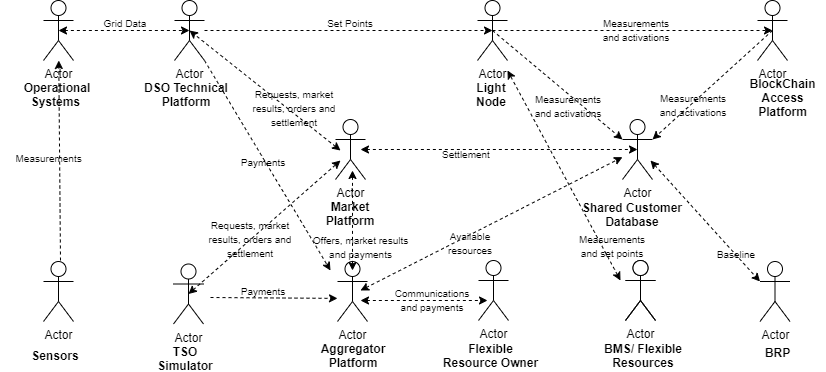

The diagram above was exported from draw.io. Its source (the exported page's mxGraphModel, read from the mxfile embedded in the PNG):
<mxGraphModel dx="1695" dy="401" grid="1" gridSize="10" guides="1" tooltips="1" connect="1" arrows="1" fold="1" page="1" pageScale="1" pageWidth="827" pageHeight="1169" math="0" shadow="0">
  <root>
    <mxCell id="0" />
    <mxCell id="1" parent="0" />
    <mxCell id="oUeDd-Te6DZ0qgluDtxX-11" value="&lt;b&gt;Sensors&lt;/b&gt;" style="text;html=1;strokeColor=none;fillColor=none;align=center;verticalAlign=middle;whiteSpace=wrap;rounded=0;" parent="1" vertex="1">
      <mxGeometry x="-20" y="1005" width="110" height="20" as="geometry" />
    </mxCell>
    <mxCell id="oUeDd-Te6DZ0qgluDtxX-58" value="Actor" style="shape=umlActor;verticalLabelPosition=bottom;labelBackgroundColor=#ffffff;verticalAlign=top;html=1;outlineConnect=0;" parent="1" vertex="1">
      <mxGeometry x="154" y="660" width="30" height="60" as="geometry" />
    </mxCell>
    <mxCell id="oUeDd-Te6DZ0qgluDtxX-62" value="&lt;b&gt;DSO Technical Platform&lt;/b&gt;" style="text;html=1;strokeColor=none;fillColor=none;align=center;verticalAlign=middle;whiteSpace=wrap;rounded=0;" parent="1" vertex="1">
      <mxGeometry x="111" y="744" width="110" height="20" as="geometry" />
    </mxCell>
    <mxCell id="oUeDd-Te6DZ0qgluDtxX-64" value="Actor" style="shape=umlActor;verticalLabelPosition=bottom;labelBackgroundColor=#ffffff;verticalAlign=top;html=1;outlineConnect=0;" parent="1" vertex="1">
      <mxGeometry x="605" y="920" width="30" height="60" as="geometry" />
    </mxCell>
    <mxCell id="oUeDd-Te6DZ0qgluDtxX-65" value="&lt;b&gt;BMS/ Flexible Resources&lt;/b&gt;" style="text;html=1;strokeColor=none;fillColor=none;align=center;verticalAlign=middle;whiteSpace=wrap;rounded=0;" parent="1" vertex="1">
      <mxGeometry x="568" y="1005" width="110" height="20" as="geometry" />
    </mxCell>
    <mxCell id="oUeDd-Te6DZ0qgluDtxX-66" value="Actor" style="shape=umlActor;verticalLabelPosition=bottom;labelBackgroundColor=#ffffff;verticalAlign=top;html=1;outlineConnect=0;" parent="1" vertex="1">
      <mxGeometry x="602" y="779" width="30" height="60" as="geometry" />
    </mxCell>
    <mxCell id="oUeDd-Te6DZ0qgluDtxX-67" value="&lt;b&gt;Shared Customer Database&lt;/b&gt;" style="text;html=1;strokeColor=none;fillColor=none;align=center;verticalAlign=middle;whiteSpace=wrap;rounded=0;" parent="1" vertex="1">
      <mxGeometry x="557" y="864" width="110" height="20" as="geometry" />
    </mxCell>
    <mxCell id="oUeDd-Te6DZ0qgluDtxX-68" value="Actor" style="shape=umlActor;verticalLabelPosition=bottom;labelBackgroundColor=#ffffff;verticalAlign=top;html=1;outlineConnect=0;" parent="1" vertex="1">
      <mxGeometry x="153" y="923.5" width="30" height="60" as="geometry" />
    </mxCell>
    <mxCell id="oUeDd-Te6DZ0qgluDtxX-69" value="&lt;b&gt;TSO Simulator&lt;/b&gt;" style="text;html=1;strokeColor=none;fillColor=none;align=center;verticalAlign=middle;whiteSpace=wrap;rounded=0;" parent="1" vertex="1">
      <mxGeometry x="130" y="1007.5" width="70" height="20" as="geometry" />
    </mxCell>
    <mxCell id="oUeDd-Te6DZ0qgluDtxX-70" value="Actor" style="shape=umlActor;verticalLabelPosition=bottom;labelBackgroundColor=#ffffff;verticalAlign=top;html=1;outlineConnect=0;" parent="1" vertex="1">
      <mxGeometry x="457" y="660" width="30" height="60" as="geometry" />
    </mxCell>
    <mxCell id="oUeDd-Te6DZ0qgluDtxX-71" value="&lt;b&gt;Light Node&lt;/b&gt;" style="text;html=1;strokeColor=none;fillColor=none;align=center;verticalAlign=middle;whiteSpace=wrap;rounded=0;" parent="1" vertex="1">
      <mxGeometry x="441" y="744" width="60" height="20" as="geometry" />
    </mxCell>
    <mxCell id="oUeDd-Te6DZ0qgluDtxX-72" value="Actor" style="shape=umlActor;verticalLabelPosition=bottom;labelBackgroundColor=#ffffff;verticalAlign=top;html=1;outlineConnect=0;" parent="1" vertex="1">
      <mxGeometry x="737" y="660" width="30" height="60" as="geometry" />
    </mxCell>
    <mxCell id="oUeDd-Te6DZ0qgluDtxX-73" value="&lt;b&gt;BlockChain Access Platform&lt;/b&gt;" style="text;html=1;strokeColor=none;fillColor=none;align=center;verticalAlign=middle;whiteSpace=wrap;rounded=0;" parent="1" vertex="1">
      <mxGeometry x="720" y="747" width="85" height="20" as="geometry" />
    </mxCell>
    <mxCell id="oUeDd-Te6DZ0qgluDtxX-99" value="Actor" style="shape=umlActor;verticalLabelPosition=bottom;labelBackgroundColor=#ffffff;verticalAlign=top;html=1;outlineConnect=0;" parent="1" vertex="1">
      <mxGeometry x="315" y="779" width="30" height="60" as="geometry" />
    </mxCell>
    <mxCell id="oUeDd-Te6DZ0qgluDtxX-100" value="&lt;b&gt;Market Platform&lt;/b&gt;" style="text;html=1;strokeColor=none;fillColor=none;align=center;verticalAlign=middle;whiteSpace=wrap;rounded=0;" parent="1" vertex="1">
      <mxGeometry x="300" y="863" width="60" height="20" as="geometry" />
    </mxCell>
    <mxCell id="oUeDd-Te6DZ0qgluDtxX-103" value="" style="endArrow=classic;startArrow=classic;html=1;exitX=0.5;exitY=0.5;exitDx=0;exitDy=0;exitPerimeter=0;dashed=1;" parent="1" source="oUeDd-Te6DZ0qgluDtxX-68" edge="1">
      <mxGeometry width="50" height="50" relative="1" as="geometry">
        <mxPoint x="180" y="879" as="sourcePoint" />
        <mxPoint x="320" y="820" as="targetPoint" />
      </mxGeometry>
    </mxCell>
    <mxCell id="oUeDd-Te6DZ0qgluDtxX-104" value="" style="endArrow=classic;startArrow=classic;html=1;dashed=1;entryX=0.5;entryY=0.5;entryDx=0;entryDy=0;entryPerimeter=0;" parent="1" target="oUeDd-Te6DZ0qgluDtxX-58" edge="1">
      <mxGeometry width="50" height="50" relative="1" as="geometry">
        <mxPoint x="320" y="810" as="sourcePoint" />
        <mxPoint x="270" y="770" as="targetPoint" />
      </mxGeometry>
    </mxCell>
    <mxCell id="oUeDd-Te6DZ0qgluDtxX-105" value="&lt;font style=&quot;font-size: 10px&quot;&gt;Requests, market results, orders and settlement&lt;/font&gt;" style="text;html=1;strokeColor=none;fillColor=none;align=center;verticalAlign=middle;whiteSpace=wrap;rounded=0;" parent="1" vertex="1">
      <mxGeometry x="231" y="757" width="86" height="20" as="geometry" />
    </mxCell>
    <mxCell id="oUeDd-Te6DZ0qgluDtxX-106" value="&lt;font style=&quot;font-size: 10px&quot;&gt;Requests, market results, orders and settlement&lt;/font&gt;" style="text;html=1;strokeColor=none;fillColor=none;align=center;verticalAlign=middle;whiteSpace=wrap;rounded=0;" parent="1" vertex="1">
      <mxGeometry x="187" y="888" width="86" height="20" as="geometry" />
    </mxCell>
    <mxCell id="oUeDd-Te6DZ0qgluDtxX-108" value="Actor" style="shape=umlActor;verticalLabelPosition=bottom;labelBackgroundColor=#ffffff;verticalAlign=top;html=1;outlineConnect=0;" parent="1" vertex="1">
      <mxGeometry x="317" y="921" width="30" height="60" as="geometry" />
    </mxCell>
    <mxCell id="oUeDd-Te6DZ0qgluDtxX-109" value="&lt;b&gt;Aggregator Platform&lt;/b&gt;" style="text;html=1;strokeColor=none;fillColor=none;align=center;verticalAlign=middle;whiteSpace=wrap;rounded=0;" parent="1" vertex="1">
      <mxGeometry x="278" y="1005" width="110" height="20" as="geometry" />
    </mxCell>
    <mxCell id="oUeDd-Te6DZ0qgluDtxX-110" value="" style="endArrow=classic;startArrow=classic;html=1;dashed=1;" parent="1" edge="1">
      <mxGeometry width="50" height="50" relative="1" as="geometry">
        <mxPoint x="332" y="830" as="sourcePoint" />
        <mxPoint x="332" y="930" as="targetPoint" />
      </mxGeometry>
    </mxCell>
    <mxCell id="oUeDd-Te6DZ0qgluDtxX-111" value="&lt;font style=&quot;font-size: 10px&quot;&gt;Offers, market results and payments&lt;/font&gt;" style="text;html=1;strokeColor=none;fillColor=none;align=center;verticalAlign=middle;whiteSpace=wrap;rounded=0;" parent="1" vertex="1">
      <mxGeometry x="287" y="896" width="107" height="20" as="geometry" />
    </mxCell>
    <mxCell id="oUeDd-Te6DZ0qgluDtxX-114" value="" style="endArrow=classic;startArrow=classic;html=1;dashed=1;entryX=0.5;entryY=0.5;entryDx=0;entryDy=0;entryPerimeter=0;" parent="1" target="oUeDd-Te6DZ0qgluDtxX-66" edge="1">
      <mxGeometry width="50" height="50" relative="1" as="geometry">
        <mxPoint x="340" y="809" as="sourcePoint" />
        <mxPoint x="505" y="738.625" as="targetPoint" />
      </mxGeometry>
    </mxCell>
    <mxCell id="oUeDd-Te6DZ0qgluDtxX-115" value="&lt;font style=&quot;font-size: 10px&quot;&gt;Settlement&lt;/font&gt;" style="text;html=1;strokeColor=none;fillColor=none;align=center;verticalAlign=middle;whiteSpace=wrap;rounded=0;" parent="1" vertex="1">
      <mxGeometry x="409" y="803" width="74" height="20" as="geometry" />
    </mxCell>
    <mxCell id="oUeDd-Te6DZ0qgluDtxX-120" value="&lt;font style=&quot;font-size: 10px&quot;&gt;Set Points&lt;/font&gt;" style="text;html=1;strokeColor=none;fillColor=none;align=center;verticalAlign=middle;whiteSpace=wrap;rounded=0;" parent="1" vertex="1">
      <mxGeometry x="287" y="672" width="86" height="20" as="geometry" />
    </mxCell>
    <mxCell id="oUeDd-Te6DZ0qgluDtxX-121" value="" style="endArrow=classic;html=1;dashed=1;entryX=0.5;entryY=0.5;entryDx=0;entryDy=0;entryPerimeter=0;" parent="1" source="oUeDd-Te6DZ0qgluDtxX-58" target="oUeDd-Te6DZ0qgluDtxX-70" edge="1">
      <mxGeometry width="50" height="50" relative="1" as="geometry">
        <mxPoint x="390" y="840" as="sourcePoint" />
        <mxPoint x="440" y="790" as="targetPoint" />
      </mxGeometry>
    </mxCell>
    <mxCell id="oUeDd-Te6DZ0qgluDtxX-123" value="&lt;span style=&quot;font-size: 10px&quot;&gt;Measurements and activations&lt;/span&gt;" style="text;html=1;strokeColor=none;fillColor=none;align=center;verticalAlign=middle;whiteSpace=wrap;rounded=0;" parent="1" vertex="1">
      <mxGeometry x="505" y="755" width="86" height="20" as="geometry" />
    </mxCell>
    <mxCell id="oUeDd-Te6DZ0qgluDtxX-124" value="" style="endArrow=classic;html=1;dashed=1;entryX=1;entryY=0.3333333333333333;entryDx=0;entryDy=0;entryPerimeter=0;exitX=0.5;exitY=0.5;exitDx=0;exitDy=0;exitPerimeter=0;" parent="1" source="oUeDd-Te6DZ0qgluDtxX-72" target="oUeDd-Te6DZ0qgluDtxX-66" edge="1">
      <mxGeometry width="50" height="50" relative="1" as="geometry">
        <mxPoint x="690" y="780" as="sourcePoint" />
        <mxPoint x="632" y="809" as="targetPoint" />
      </mxGeometry>
    </mxCell>
    <mxCell id="oUeDd-Te6DZ0qgluDtxX-125" value="&lt;span style=&quot;font-size: 10px&quot;&gt;Measurements and activations&lt;/span&gt;" style="text;html=1;strokeColor=none;fillColor=none;align=center;verticalAlign=middle;whiteSpace=wrap;rounded=0;" parent="1" vertex="1">
      <mxGeometry x="630" y="754" width="86" height="20" as="geometry" />
    </mxCell>
    <mxCell id="oUeDd-Te6DZ0qgluDtxX-126" value="" style="endArrow=classic;html=1;dashed=1;entryX=0;entryY=0.3333333333333333;entryDx=0;entryDy=0;entryPerimeter=0;exitX=0.5;exitY=0.5;exitDx=0;exitDy=0;exitPerimeter=0;" parent="1" source="oUeDd-Te6DZ0qgluDtxX-70" target="oUeDd-Te6DZ0qgluDtxX-66" edge="1">
      <mxGeometry width="50" height="50" relative="1" as="geometry">
        <mxPoint x="710" y="840" as="sourcePoint" />
        <mxPoint x="760" y="790" as="targetPoint" />
      </mxGeometry>
    </mxCell>
    <mxCell id="oUeDd-Te6DZ0qgluDtxX-127" value="" style="endArrow=classic;html=1;dashed=1;exitX=0.5;exitY=0.5;exitDx=0;exitDy=0;exitPerimeter=0;entryX=0.5;entryY=0.5;entryDx=0;entryDy=0;entryPerimeter=0;" parent="1" source="oUeDd-Te6DZ0qgluDtxX-70" target="oUeDd-Te6DZ0qgluDtxX-72" edge="1">
      <mxGeometry width="50" height="50" relative="1" as="geometry">
        <mxPoint x="710" y="840" as="sourcePoint" />
        <mxPoint x="760" y="790" as="targetPoint" />
      </mxGeometry>
    </mxCell>
    <mxCell id="oUeDd-Te6DZ0qgluDtxX-128" value="&lt;span style=&quot;font-size: 10px&quot;&gt;Measurements and activations&lt;/span&gt;" style="text;html=1;strokeColor=none;fillColor=none;align=center;verticalAlign=middle;whiteSpace=wrap;rounded=0;" parent="1" vertex="1">
      <mxGeometry x="573" y="679" width="86" height="20" as="geometry" />
    </mxCell>
    <mxCell id="oUeDd-Te6DZ0qgluDtxX-129" value="" style="endArrow=classic;startArrow=classic;html=1;dashed=1;" parent="1" edge="1">
      <mxGeometry width="50" height="50" relative="1" as="geometry">
        <mxPoint x="340" y="960" as="sourcePoint" />
        <mxPoint x="467" y="960" as="targetPoint" />
      </mxGeometry>
    </mxCell>
    <mxCell id="oUeDd-Te6DZ0qgluDtxX-130" value="&lt;span style=&quot;font-size: 10px&quot;&gt;Communications and payments&lt;/span&gt;" style="text;html=1;strokeColor=none;fillColor=none;align=center;verticalAlign=middle;whiteSpace=wrap;rounded=0;" parent="1" vertex="1">
      <mxGeometry x="375" y="949" width="74" height="20" as="geometry" />
    </mxCell>
    <mxCell id="oUeDd-Te6DZ0qgluDtxX-131" value="" style="endArrow=classic;startArrow=classic;html=1;dashed=1;" parent="1" edge="1">
      <mxGeometry width="50" height="50" relative="1" as="geometry">
        <mxPoint x="600" y="940" as="sourcePoint" />
        <mxPoint x="487" y="730" as="targetPoint" />
      </mxGeometry>
    </mxCell>
    <mxCell id="oUeDd-Te6DZ0qgluDtxX-132" value="&lt;span style=&quot;font-size: 10px&quot;&gt;Measurements and set points&lt;/span&gt;" style="text;html=1;strokeColor=none;fillColor=none;align=center;verticalAlign=middle;whiteSpace=wrap;rounded=0;" parent="1" vertex="1">
      <mxGeometry x="549" y="895" width="86" height="20" as="geometry" />
    </mxCell>
    <mxCell id="oUeDd-Te6DZ0qgluDtxX-133" value="" style="endArrow=classic;startArrow=classic;html=1;dashed=1;" parent="1" target="oUeDd-Te6DZ0qgluDtxX-66" edge="1">
      <mxGeometry width="50" height="50" relative="1" as="geometry">
        <mxPoint x="340" y="950" as="sourcePoint" />
        <mxPoint x="760" y="790" as="targetPoint" />
      </mxGeometry>
    </mxCell>
    <mxCell id="oUeDd-Te6DZ0qgluDtxX-134" value="&lt;font style=&quot;font-size: 10px&quot;&gt;Available resources&lt;/font&gt;" style="text;html=1;strokeColor=none;fillColor=none;align=center;verticalAlign=middle;whiteSpace=wrap;rounded=0;" parent="1" vertex="1">
      <mxGeometry x="413" y="892" width="74" height="20" as="geometry" />
    </mxCell>
    <mxCell id="oUeDd-Te6DZ0qgluDtxX-136" value="Actor" style="shape=umlActor;verticalLabelPosition=bottom;labelBackgroundColor=#ffffff;verticalAlign=top;html=1;outlineConnect=0;" parent="1" vertex="1">
      <mxGeometry x="739.5" y="921" width="30" height="60" as="geometry" />
    </mxCell>
    <mxCell id="oUeDd-Te6DZ0qgluDtxX-137" value="&lt;b&gt;BRP&lt;/b&gt;" style="text;html=1;strokeColor=none;fillColor=none;align=center;verticalAlign=middle;whiteSpace=wrap;rounded=0;" parent="1" vertex="1">
      <mxGeometry x="714.5" y="1002" width="85" height="20" as="geometry" />
    </mxCell>
    <mxCell id="oUeDd-Te6DZ0qgluDtxX-138" value="" style="endArrow=classic;startArrow=classic;html=1;dashed=1;entryX=0;entryY=0.3333333333333333;entryDx=0;entryDy=0;entryPerimeter=0;" parent="1" target="oUeDd-Te6DZ0qgluDtxX-136" edge="1">
      <mxGeometry width="50" height="50" relative="1" as="geometry">
        <mxPoint x="630" y="820" as="sourcePoint" />
        <mxPoint x="750" y="790" as="targetPoint" />
      </mxGeometry>
    </mxCell>
    <mxCell id="oUeDd-Te6DZ0qgluDtxX-139" value="&lt;span style=&quot;font-size: 10px&quot;&gt;Baseline&lt;/span&gt;" style="text;html=1;strokeColor=none;fillColor=none;align=center;verticalAlign=middle;whiteSpace=wrap;rounded=0;" parent="1" vertex="1">
      <mxGeometry x="673" y="903" width="86" height="20" as="geometry" />
    </mxCell>
    <mxCell id="oUeDd-Te6DZ0qgluDtxX-140" value="Actor" style="shape=umlActor;verticalLabelPosition=bottom;labelBackgroundColor=#ffffff;verticalAlign=top;html=1;outlineConnect=0;" parent="1" vertex="1">
      <mxGeometry x="23" y="660" width="30" height="60" as="geometry" />
    </mxCell>
    <mxCell id="oUeDd-Te6DZ0qgluDtxX-141" value="&lt;b&gt;Operational Systems&amp;nbsp;&lt;/b&gt;" style="text;html=1;strokeColor=none;fillColor=none;align=center;verticalAlign=middle;whiteSpace=wrap;rounded=0;" parent="1" vertex="1">
      <mxGeometry x="-13" y="744" width="100" height="20" as="geometry" />
    </mxCell>
    <mxCell id="oUeDd-Te6DZ0qgluDtxX-143" value="&lt;span style=&quot;font-size: 10px&quot;&gt;Measurements&amp;nbsp;&lt;/span&gt;" style="text;html=1;strokeColor=none;fillColor=none;align=center;verticalAlign=middle;whiteSpace=wrap;rounded=0;" parent="1" vertex="1">
      <mxGeometry x="-13" y="807" width="86" height="20" as="geometry" />
    </mxCell>
    <mxCell id="oUeDd-Te6DZ0qgluDtxX-144" value="Actor" style="shape=umlActor;verticalLabelPosition=bottom;labelBackgroundColor=#ffffff;verticalAlign=top;html=1;outlineConnect=0;" parent="1" vertex="1">
      <mxGeometry x="23" y="921" width="30" height="60" as="geometry" />
    </mxCell>
    <mxCell id="oUeDd-Te6DZ0qgluDtxX-147" value="" style="endArrow=classic;html=1;dashed=1;" parent="1" target="oUeDd-Te6DZ0qgluDtxX-140" edge="1">
      <mxGeometry width="50" height="50" relative="1" as="geometry">
        <mxPoint x="40" y="920" as="sourcePoint" />
        <mxPoint x="73" y="803" as="targetPoint" />
      </mxGeometry>
    </mxCell>
    <mxCell id="oUeDd-Te6DZ0qgluDtxX-150" value="&lt;font style=&quot;font-size: 10px&quot;&gt;Grid Data&lt;/font&gt;" style="text;html=1;strokeColor=none;fillColor=none;align=center;verticalAlign=middle;whiteSpace=wrap;rounded=0;" parent="1" vertex="1">
      <mxGeometry x="62" y="672" width="86" height="20" as="geometry" />
    </mxCell>
    <mxCell id="oUeDd-Te6DZ0qgluDtxX-155" value="" style="endArrow=classic;startArrow=classic;html=1;dashed=1;exitX=0.5;exitY=0.5;exitDx=0;exitDy=0;exitPerimeter=0;entryX=0.5;entryY=0.5;entryDx=0;entryDy=0;entryPerimeter=0;" parent="1" source="oUeDd-Te6DZ0qgluDtxX-140" target="oUeDd-Te6DZ0qgluDtxX-58" edge="1">
      <mxGeometry width="50" height="50" relative="1" as="geometry">
        <mxPoint x="400" y="900" as="sourcePoint" />
        <mxPoint x="450" y="850" as="targetPoint" />
      </mxGeometry>
    </mxCell>
    <mxCell id="Yo63MaRunYLDCp5qzE7z-1" value="Actor" style="shape=umlActor;verticalLabelPosition=bottom;labelBackgroundColor=#ffffff;verticalAlign=top;html=1;outlineConnect=0;" parent="1" vertex="1">
      <mxGeometry x="605" y="920" width="30" height="60" as="geometry" />
    </mxCell>
    <mxCell id="Yo63MaRunYLDCp5qzE7z-2" value="&lt;b&gt;Flexible Resource Owner&lt;/b&gt;" style="text;html=1;strokeColor=none;fillColor=none;align=center;verticalAlign=middle;whiteSpace=wrap;rounded=0;" parent="1" vertex="1">
      <mxGeometry x="421" y="1005" width="99" height="20" as="geometry" />
    </mxCell>
    <mxCell id="Yo63MaRunYLDCp5qzE7z-3" value="Actor" style="shape=umlActor;verticalLabelPosition=bottom;labelBackgroundColor=#ffffff;verticalAlign=top;html=1;outlineConnect=0;" parent="1" vertex="1">
      <mxGeometry x="458" y="920" width="30" height="60" as="geometry" />
    </mxCell>
    <mxCell id="t2ENS3I-UDYq0epb2zu--2" value="&lt;span style=&quot;font-size: 10px&quot;&gt;Payments&lt;/span&gt;" style="text;html=1;strokeColor=none;fillColor=none;align=center;verticalAlign=middle;whiteSpace=wrap;rounded=0;" parent="1" vertex="1">
      <mxGeometry x="200" y="811" width="86" height="20" as="geometry" />
    </mxCell>
    <mxCell id="t2ENS3I-UDYq0epb2zu--4" value="&lt;span style=&quot;font-size: 10px&quot;&gt;Payments&lt;/span&gt;" style="text;html=1;strokeColor=none;fillColor=none;align=center;verticalAlign=middle;whiteSpace=wrap;rounded=0;" parent="1" vertex="1">
      <mxGeometry x="200" y="940" width="86" height="20" as="geometry" />
    </mxCell>
    <mxCell id="PEi_IQZhu46FG_2YxrWB-1" value="" style="endArrow=classic;html=1;dashed=1;exitX=1;exitY=1;exitDx=0;exitDy=0;exitPerimeter=0;" edge="1" parent="1" source="oUeDd-Te6DZ0qgluDtxX-58">
      <mxGeometry width="50" height="50" relative="1" as="geometry">
        <mxPoint x="140" y="830" as="sourcePoint" />
        <mxPoint x="310" y="930" as="targetPoint" />
      </mxGeometry>
    </mxCell>
    <mxCell id="PEi_IQZhu46FG_2YxrWB-2" value="" style="endArrow=classic;html=1;dashed=1;" edge="1" parent="1">
      <mxGeometry width="50" height="50" relative="1" as="geometry">
        <mxPoint x="190" y="957" as="sourcePoint" />
        <mxPoint x="317" y="957.894366197183" as="targetPoint" />
      </mxGeometry>
    </mxCell>
  </root>
</mxGraphModel>